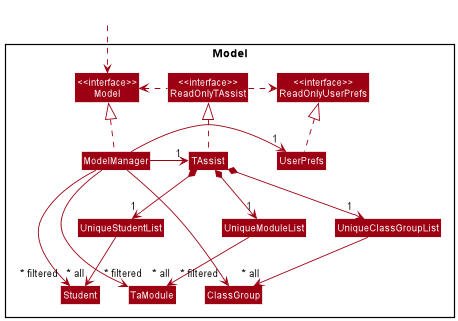

The diagram above was rendered by PlantUML. Its source (embedded in the PNG):
@startuml
!include style.puml
skinparam arrowThickness 1.1
skinparam arrowColor MODEL_COLOR
skinparam classBackgroundColor MODEL_COLOR

Package Model <<Rectangle>>{
Class "<<interface>>\nReadOnlyTAssist" as ReadOnlyTAssist
Class "<<interface>>\nReadOnlyUserPrefs" as ReadOnlyUserPrefs
Class "<<interface>>\nModel" as Model
Class TAssist
Class ModelManager
Class UserPrefs

Class UniqueStudentList
Class Student

Class UniqueModuleList
Class TaModule

Class UniqueClassGroupList
Class ClassGroup
}

Class HiddenOutside #FFFFFF
HiddenOutside ..> Model

TAssist .up.|> ReadOnlyTAssist

ModelManager .up.|> Model
ReadOnlyTAssist .right.> ReadOnlyUserPrefs
ReadOnlyTAssist .left.> Model
ModelManager -right-> "1" TAssist
ModelManager -right-> "1" UserPrefs
UserPrefs .up.|> ReadOnlyUserPrefs

TAssist *--> "1" UniqueStudentList
TAssist *--> "1" UniqueModuleList
TAssist *--> "1" UniqueClassGroupList

UniqueStudentList --> "~* all" Student
UniqueModuleList --> "~* all" TaModule
UniqueClassGroupList --> "~* all" ClassGroup

ModelManager -->"~* filtered" Student
ModelManager -->"~* filtered" TaModule
ModelManager -->"~* filtered" ClassGroup
@enduml